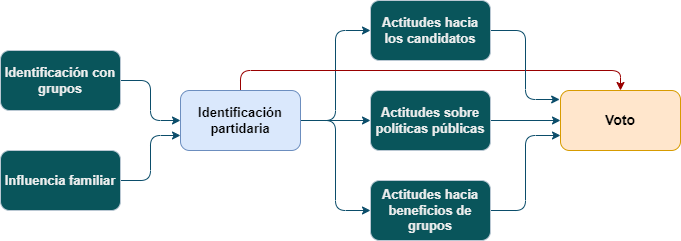

The diagram above was exported from draw.io. Its source (the exported page's mxGraphModel, read from the mxfile embedded in the PNG):
<mxGraphModel dx="1050" dy="549" grid="1" gridSize="12" guides="1" tooltips="1" connect="1" arrows="1" fold="1" page="1" pageScale="1" pageWidth="827" pageHeight="1169" math="0" shadow="0">
  <root>
    <mxCell id="0" />
    <mxCell id="1" parent="0" />
    <mxCell id="OXuOTnrN0x0EMDRzijwX-4" style="edgeStyle=orthogonalEdgeStyle;rounded=1;orthogonalLoop=1;jettySize=auto;html=1;labelBackgroundColor=none;strokeColor=#0B4D6A;fontColor=default;" edge="1" parent="1" source="OXuOTnrN0x0EMDRzijwX-2" target="OXuOTnrN0x0EMDRzijwX-5">
      <mxGeometry relative="1" as="geometry">
        <mxPoint x="290" y="250" as="targetPoint" />
      </mxGeometry>
    </mxCell>
    <mxCell id="OXuOTnrN0x0EMDRzijwX-2" value="&lt;font style=&quot;font-size: 13px;&quot;&gt;&lt;b&gt;Identificación con grupos&lt;/b&gt;&lt;/font&gt;" style="rounded=1;whiteSpace=wrap;html=1;labelBackgroundColor=none;fillColor=#09555B;strokeColor=#BAC8D3;fontColor=#EEEEEE;" vertex="1" parent="1">
      <mxGeometry x="50" y="180" width="120" height="60" as="geometry" />
    </mxCell>
    <mxCell id="OXuOTnrN0x0EMDRzijwX-6" style="edgeStyle=orthogonalEdgeStyle;rounded=1;orthogonalLoop=1;jettySize=auto;html=1;entryX=0;entryY=0.75;entryDx=0;entryDy=0;labelBackgroundColor=none;strokeColor=#0B4D6A;fontColor=default;" edge="1" parent="1" source="OXuOTnrN0x0EMDRzijwX-3" target="OXuOTnrN0x0EMDRzijwX-5">
      <mxGeometry relative="1" as="geometry" />
    </mxCell>
    <mxCell id="OXuOTnrN0x0EMDRzijwX-3" value="&lt;b&gt;&lt;font style=&quot;font-size: 13px;&quot;&gt;Influencia familiar&lt;/font&gt;&lt;/b&gt;" style="rounded=1;whiteSpace=wrap;html=1;labelBackgroundColor=none;fillColor=#09555B;strokeColor=#BAC8D3;fontColor=#EEEEEE;" vertex="1" parent="1">
      <mxGeometry x="50" y="280" width="120" height="60" as="geometry" />
    </mxCell>
    <mxCell id="OXuOTnrN0x0EMDRzijwX-11" style="edgeStyle=orthogonalEdgeStyle;rounded=1;orthogonalLoop=1;jettySize=auto;html=1;entryX=0;entryY=0.5;entryDx=0;entryDy=0;labelBackgroundColor=none;strokeColor=#0B4D6A;fontColor=default;" edge="1" parent="1" source="OXuOTnrN0x0EMDRzijwX-5" target="OXuOTnrN0x0EMDRzijwX-8">
      <mxGeometry relative="1" as="geometry" />
    </mxCell>
    <mxCell id="OXuOTnrN0x0EMDRzijwX-12" style="edgeStyle=orthogonalEdgeStyle;rounded=1;orthogonalLoop=1;jettySize=auto;html=1;entryX=0;entryY=0.5;entryDx=0;entryDy=0;labelBackgroundColor=none;strokeColor=#0B4D6A;fontColor=default;" edge="1" parent="1" source="OXuOTnrN0x0EMDRzijwX-5" target="OXuOTnrN0x0EMDRzijwX-9">
      <mxGeometry relative="1" as="geometry" />
    </mxCell>
    <mxCell id="OXuOTnrN0x0EMDRzijwX-13" style="edgeStyle=orthogonalEdgeStyle;rounded=1;orthogonalLoop=1;jettySize=auto;html=1;entryX=0;entryY=0.5;entryDx=0;entryDy=0;labelBackgroundColor=none;strokeColor=#0B4D6A;fontColor=default;" edge="1" parent="1" source="OXuOTnrN0x0EMDRzijwX-5" target="OXuOTnrN0x0EMDRzijwX-10">
      <mxGeometry relative="1" as="geometry" />
    </mxCell>
    <mxCell id="OXuOTnrN0x0EMDRzijwX-22" style="edgeStyle=orthogonalEdgeStyle;rounded=1;orthogonalLoop=1;jettySize=auto;html=1;entryX=0.5;entryY=0;entryDx=0;entryDy=0;strokeColor=#990000;" edge="1" parent="1" source="OXuOTnrN0x0EMDRzijwX-5" target="OXuOTnrN0x0EMDRzijwX-14">
      <mxGeometry relative="1" as="geometry">
        <Array as="points">
          <mxPoint x="290" y="200" />
          <mxPoint x="670" y="200" />
        </Array>
      </mxGeometry>
    </mxCell>
    <mxCell id="OXuOTnrN0x0EMDRzijwX-5" value="&lt;font style=&quot;font-size: 13px;&quot;&gt;&lt;b&gt;Identificación partidaria&lt;/b&gt;&lt;/font&gt;" style="rounded=1;whiteSpace=wrap;html=1;labelBackgroundColor=none;fillColor=#dae8fc;strokeColor=#6c8ebf;" vertex="1" parent="1">
      <mxGeometry x="230" y="220" width="120" height="60" as="geometry" />
    </mxCell>
    <mxCell id="OXuOTnrN0x0EMDRzijwX-18" style="edgeStyle=orthogonalEdgeStyle;rounded=1;orthogonalLoop=1;jettySize=auto;html=1;entryX=-0.007;entryY=0.15;entryDx=0;entryDy=0;entryPerimeter=0;labelBackgroundColor=none;strokeColor=#0B4D6A;fontColor=default;" edge="1" parent="1" source="OXuOTnrN0x0EMDRzijwX-8" target="OXuOTnrN0x0EMDRzijwX-14">
      <mxGeometry relative="1" as="geometry" />
    </mxCell>
    <mxCell id="OXuOTnrN0x0EMDRzijwX-8" value="&lt;font style=&quot;font-size: 13px;&quot;&gt;&lt;b&gt;Actitudes hacia los candidatos&lt;/b&gt;&lt;/font&gt;" style="rounded=1;whiteSpace=wrap;html=1;labelBackgroundColor=none;fillColor=#09555B;strokeColor=#BAC8D3;fontColor=#EEEEEE;" vertex="1" parent="1">
      <mxGeometry x="420" y="130" width="120" height="60" as="geometry" />
    </mxCell>
    <mxCell id="OXuOTnrN0x0EMDRzijwX-19" style="edgeStyle=orthogonalEdgeStyle;rounded=1;orthogonalLoop=1;jettySize=auto;html=1;entryX=0;entryY=0.5;entryDx=0;entryDy=0;labelBackgroundColor=none;strokeColor=#0B4D6A;fontColor=default;" edge="1" parent="1" source="OXuOTnrN0x0EMDRzijwX-9" target="OXuOTnrN0x0EMDRzijwX-14">
      <mxGeometry relative="1" as="geometry" />
    </mxCell>
    <mxCell id="OXuOTnrN0x0EMDRzijwX-9" value="&lt;font style=&quot;font-size: 13px;&quot;&gt;&lt;b&gt;Actitudes sobre políticas públicas&lt;/b&gt;&lt;/font&gt;" style="rounded=1;whiteSpace=wrap;html=1;labelBackgroundColor=none;fillColor=#09555B;strokeColor=#BAC8D3;fontColor=#EEEEEE;" vertex="1" parent="1">
      <mxGeometry x="420" y="220" width="120" height="60" as="geometry" />
    </mxCell>
    <mxCell id="OXuOTnrN0x0EMDRzijwX-20" style="edgeStyle=orthogonalEdgeStyle;rounded=1;orthogonalLoop=1;jettySize=auto;html=1;entryX=0;entryY=0.75;entryDx=0;entryDy=0;labelBackgroundColor=none;strokeColor=#0B4D6A;fontColor=default;" edge="1" parent="1" source="OXuOTnrN0x0EMDRzijwX-10" target="OXuOTnrN0x0EMDRzijwX-14">
      <mxGeometry relative="1" as="geometry" />
    </mxCell>
    <mxCell id="OXuOTnrN0x0EMDRzijwX-10" value="&lt;font style=&quot;font-size: 13px;&quot;&gt;&lt;b&gt;Actitudes hacia beneficios de grupos&lt;/b&gt;&lt;/font&gt;" style="rounded=1;whiteSpace=wrap;html=1;labelBackgroundColor=none;fillColor=#09555B;strokeColor=#BAC8D3;fontColor=#EEEEEE;" vertex="1" parent="1">
      <mxGeometry x="420" y="310" width="120" height="60" as="geometry" />
    </mxCell>
    <mxCell id="OXuOTnrN0x0EMDRzijwX-14" value="&lt;font size=&quot;1&quot; style=&quot;&quot;&gt;&lt;b style=&quot;font-size: 14px;&quot;&gt;Voto&lt;/b&gt;&lt;/font&gt;" style="rounded=1;whiteSpace=wrap;html=1;labelBackgroundColor=none;fillColor=#ffe6cc;strokeColor=#d79b00;fontSize=13;" vertex="1" parent="1">
      <mxGeometry x="610" y="220" width="120" height="60" as="geometry" />
    </mxCell>
  </root>
</mxGraphModel>